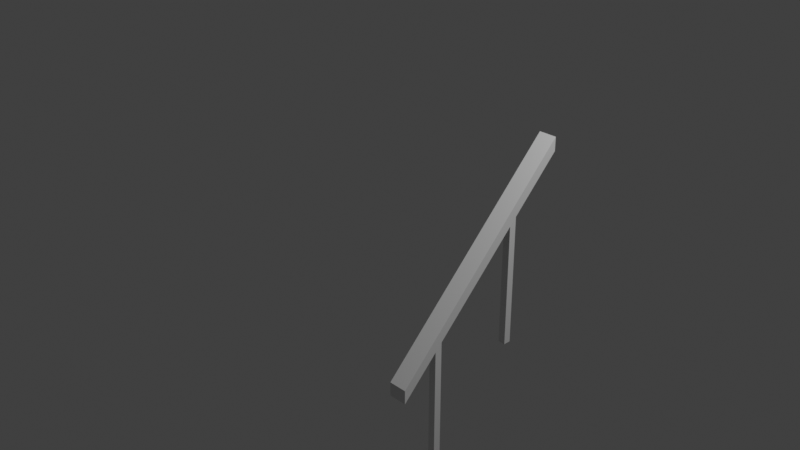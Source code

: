 # Source: multidecor_banister_raised.blend  (saved by Blender 3.0.42; exported with 4.5.12 LTS)
import bpy
from mathutils import Matrix  # noqa: F401  (used for matrix-valued properties, if any)

bpy.ops.wm.read_factory_settings(use_empty=True)
scene = bpy.context.scene
scene.name = 'Scene'

# ---- collections
col_collection = bpy.data.collections.new('Collection'); scene.collection.children.link(col_collection)

# ---- materials (node trees are filled in below, after node groups)
mat_material = bpy.data.materials.new('Material')
mat_material.alpha_threshold = 0.0
mat_material.use_transparent_shadow = False
mat_material.line_color = (0.0, 0.0, 0.0, 1.0)
mat_material_001 = bpy.data.materials.new('Material.001')
mat_material_001.use_transparent_shadow = False

# ---- material node trees
mat_material.use_nodes = True; mat_material.node_tree.nodes.clear()
_N = mat_material.node_tree.nodes; _L = mat_material.node_tree.links
n0 = _N.new('ShaderNodeOutputMaterial'); n0.name = 'Material Output'; n0.location = (300, 300)
n1 = _N.new('ShaderNodeBsdfPrincipled'); n1.name = 'Principled BSDF'; n1.location = (10, 300)
n1.distribution = 'GGX'
n1.subsurface_method = 'RANDOM_WALK_SKIN'
n1.inputs[2].default_value = 0.4
n1.inputs[3].default_value = 1.45
n1.inputs[27].default_value = (0.0, 0.0, 0.0, 1.0)
n1.inputs[28].default_value = 1.0
_L.new(n1.outputs[0], n0.inputs[0])
n0.is_active_output = True
mat_material_001.use_nodes = True; mat_material_001.node_tree.nodes.clear()
_N = mat_material_001.node_tree.nodes; _L = mat_material_001.node_tree.links
n0 = _N.new('ShaderNodeBsdfPrincipled'); n0.name = 'Principled BSDF'; n0.location = (10, 300)
n0.distribution = 'GGX'
n0.subsurface_method = 'RANDOM_WALK_SKIN'
n0.inputs[3].default_value = 1.45
n0.inputs[27].default_value = (0.0, 0.0, 0.0, 1.0)
n0.inputs[28].default_value = 1.0
n1 = _N.new('ShaderNodeOutputMaterial'); n1.name = 'Material Output'; n1.location = (300, 300)
_L.new(n0.outputs[0], n1.inputs[0])
n1.is_active_output = True

# ---- world
world_world = bpy.data.worlds.new('World'); scene.world = world_world
world_world.use_nodes = True; world_world.node_tree.nodes.clear()
_N = world_world.node_tree.nodes; _L = world_world.node_tree.links
n0 = _N.new('ShaderNodeOutputWorld'); n0.name = 'World Output'; n0.location = (300, 300)
n1 = _N.new('ShaderNodeBackground'); n1.name = 'Background'; n1.location = (10, 300)
n1.inputs[0].default_value = (0.05088, 0.05088, 0.05088, 1.0)
_L.new(n1.outputs[0], n0.inputs[0])
n0.is_active_output = True
world_world.color = (0.05088, 0.05088, 0.05088)
world_world.use_sun_shadow = False
world_world.sun_shadow_jitter_overblur = 0.0

# ---- cameras
cam_camera = bpy.data.cameras.new('Camera')
cam_camera.clip_end = 100.0
cam_camera.ortho_scale = 7.314

# ---- lights
light_light = bpy.data.lights.new('Light', 'POINT')
light_light.transmission_factor = 0.0
light_light.energy = 1000.0
light_light.shadow_soft_size = 0.1
light_light.shadow_maximum_resolution = 0.006
light_light.use_absolute_resolution = True

# ---- meshes
me_cube = bpy.data.meshes.new('Cube')
me_cube.from_pydata([(1.0, -0.54, -0.74), (1.0, -0.54, -2.2), (1.0, -0.46, -0.66), (1.0, -0.46, -2.2), (1.08, -0.54, -0.74), (1.08, -0.54, -2.2), (1.08, -0.46, -0.66), (1.08, -0.46, -2.2), (1.14, -1.0, -1.2), (1.14, -1.0, -1.05), (1.14, 1.0, 0.8), (1.14, 1.0, 0.95), (0.94, -1.0, -1.2), (0.94, -1.0, -1.05), (0.94, 1.0, 0.8), (0.94, 1.0, 0.95), (1.0, 0.46, 0.26), (1.0, 0.46, -1.2), (1.0, 0.54, 0.34), (1.0, 0.54, -1.2), (1.08, 0.46, 0.26), (1.08, 0.46, -1.2), (1.08, 0.54, 0.34), (1.08, 0.54, -1.2)], [], [(3, 2, 6, 7), (7, 6, 4, 5), (5, 1, 3, 7), (1, 0, 2, 3), (5, 4, 0, 1), (8, 10, 11, 9), (10, 14, 15, 11), (14, 12, 13, 15), (12, 8, 9, 13), (10, 8, 12, 14), (15, 13, 9, 11), (19, 18, 22, 23), (23, 22, 20, 21), (21, 17, 19, 23), (17, 16, 18, 19), (21, 20, 16, 17), (22, 18, 16, 20)])
me_cube.polygons.foreach_set('material_index', [0, 0, 0, 0, 0, 1, 1, 1, 1, 1, 1, 0, 0, 0, 0, 0, 0])
_uv = me_cube.uv_layers.new(name='UVMap')
_uv.uv.foreach_set('vector', [-0.4439, 0.3821, 0.1559, 0.3821, 0.1559, 0.4184, -0.4439, 0.4184, -0.4439, 0.273, 0.1559, 0.273, 0.1248, 0.3094, -0.4439, 0.3094, 0.03647, 0.3094, 0.03647, 0.3457, 0.0001189, 0.3457, 0.0001189, 0.3094, -0.4439, 0.3457, 0.1248, 0.3457, 0.1559, 0.3821, -0.4439, 0.3821, -0.4439, 0.3094, 0.1248, 0.3094, 0.1248, 0.3457, -0.4439, 0.3457, 0.9544, 1.227, 0.04556, 0.3182, 0.04556, 0.2501, 0.9544, 1.159, -0.04532, 0.2273, -0.04532, 0.1364, 0.02284, 0.1364, 0.02284, 0.2273, 0.04557, 0.04556, 0.9544, -0.8633, 0.9544, -0.7951, 0.04557, 0.1137, 1.954, 0.1365, 1.954, 0.2273, 1.886, 0.2273, 1.886, 0.1365, 0.2273, 0.000119, 1.318, 0.0001194, 1.318, 0.09101, 0.2273, 0.09101, 0.2273, 0.1365, 1.318, 0.1365, 1.318, 0.2273, 0.2273, 0.2273, 0.8181, 0.455, 0.2182, 0.455, 0.2182, 0.4187, 0.8181, 0.4187, 0.8181, 0.5641, 0.2182, 0.5641, 0.2494, 0.5277, 0.8181, 0.5277, 0.7272, 0.5277, 0.7272, 0.4914, 0.7636, 0.4914, 0.7636, 0.5277, 0.8181, 0.4914, 0.2494, 0.4914, 0.2182, 0.455, 0.8181, 0.455, 0.8181, 0.5277, 0.2494, 0.5277, 0.2494, 0.4914, 0.8181, 0.4914, 0.03907, 0.5443, 0.03907, 0.4749, 0.03907, 0.4749, 0.03907, 0.5443])
me_cube.materials.append(mat_material)
me_cube.materials.append(mat_material_001)
me_cube.use_remesh_preserve_volume = False
me_cube.use_remesh_preserve_attributes = False
me_cube.use_mirror_vertex_groups = False
me_cube.update()

# ---- objects
ob_cube = bpy.data.objects.new('Cube', me_cube)
ob_light = bpy.data.objects.new('Light', light_light)
ob_camera = bpy.data.objects.new('Camera', cam_camera)

# ---- transforms, parenting, visibility, modifiers, constraints
ob_cube.location = (0.0, 0.0, 0.0)
ob_cube.lock_rotations_4d = False
ob_cube.empty_display_type = 'ARROWS'
ob_cube.lineart.crease_threshold = 0.0
ob_light.location = (4.076, 1.005, 5.904)
ob_light.rotation_euler = (0.6503, 0.05522, 1.866)
ob_light.lock_rotations_4d = False
ob_light.empty_display_type = 'ARROWS'
ob_light.color = (0.0, 0.0, 0.0, 0.0)
ob_light.lineart.crease_threshold = 0.0
ob_camera.location = (7.359, -6.926, 4.958)
ob_camera.rotation_euler = (1.109, 0.0, 0.8149)
ob_camera.lock_rotations_4d = False
ob_camera.empty_display_type = 'ARROWS'
ob_camera.color = (0.0, 0.0, 0.0, 0.0)
ob_camera.display_type = 'WIRE'
ob_camera.lineart.crease_threshold = 0.0

# ---- collection membership
col_collection.objects.link(ob_cube)
col_collection.objects.link(ob_light)
col_collection.objects.link(ob_camera)

# ---- scene / render settings (as saved in the file)
scene.camera = ob_camera
scene.frame_start = 1; scene.frame_end = 250; scene.frame_set(1)
scene.render.engine = 'BLENDER_EEVEE_NEXT'
scene.cycles.sampling_pattern = 'TABULATED_SOBOL'
scene.cycles.use_light_tree = False
scene.view_settings.view_transform = 'Standard'
bpy.context.view_layer.update()

